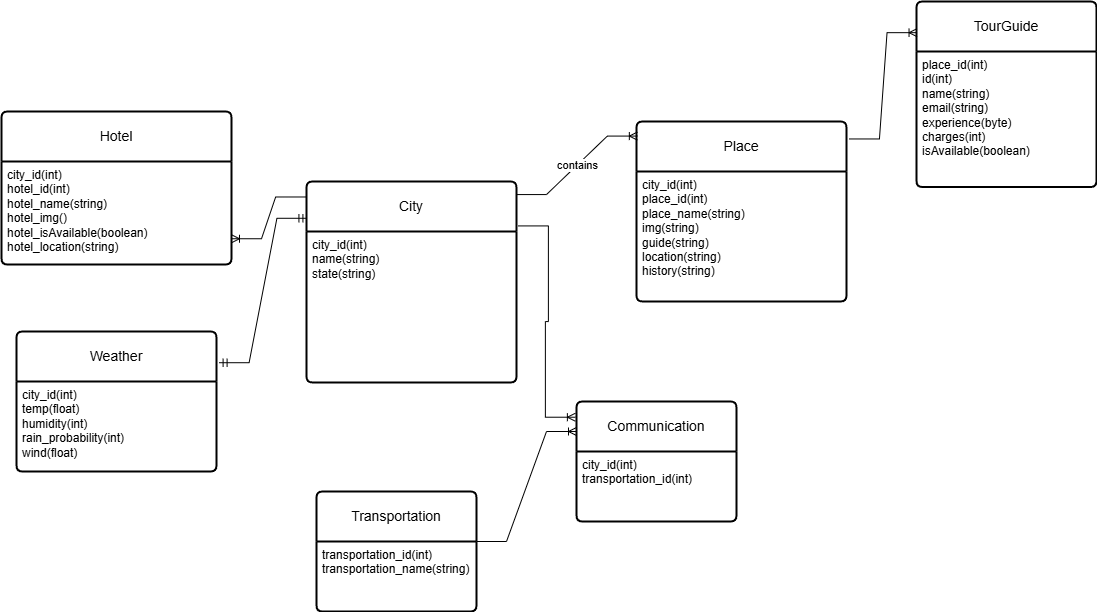

The diagram above was exported from draw.io. Its source (the exported page's mxGraphModel, read from the mxfile embedded in the PNG):
<mxGraphModel dx="2213" dy="1771" grid="1" gridSize="10" guides="1" tooltips="1" connect="1" arrows="1" fold="1" page="1" pageScale="1" pageWidth="850" pageHeight="1100" math="0" shadow="0">
  <root>
    <mxCell id="0" />
    <mxCell id="1" parent="0" />
    <mxCell id="qgudHzDLpUrmj55Vf4Xr-1" value="City" style="swimlane;childLayout=stackLayout;horizontal=1;startSize=50;horizontalStack=0;rounded=1;fontSize=14;fontStyle=0;strokeWidth=2;resizeParent=0;resizeLast=1;shadow=0;dashed=0;align=center;arcSize=4;whiteSpace=wrap;html=1;" parent="1" vertex="1">
      <mxGeometry x="-80" y="-450" width="210" height="201" as="geometry" />
    </mxCell>
    <mxCell id="qgudHzDLpUrmj55Vf4Xr-2" value="city_id(int)&lt;div&gt;name(string)&lt;div&gt;state(string)&lt;/div&gt;&lt;div&gt;&lt;br&gt;&lt;/div&gt;&lt;div&gt;&lt;br&gt;&lt;/div&gt;&lt;/div&gt;" style="align=left;strokeColor=none;fillColor=none;spacingLeft=4;fontSize=12;verticalAlign=top;resizable=0;rotatable=0;part=1;html=1;" parent="qgudHzDLpUrmj55Vf4Xr-1" vertex="1">
      <mxGeometry y="50" width="210" height="151" as="geometry" />
    </mxCell>
    <mxCell id="qgudHzDLpUrmj55Vf4Xr-3" value="Place" style="swimlane;childLayout=stackLayout;horizontal=1;startSize=50;horizontalStack=0;rounded=1;fontSize=14;fontStyle=0;strokeWidth=2;resizeParent=0;resizeLast=1;shadow=0;dashed=0;align=center;arcSize=4;whiteSpace=wrap;html=1;" parent="1" vertex="1">
      <mxGeometry x="250" y="-510" width="210" height="180" as="geometry" />
    </mxCell>
    <mxCell id="qgudHzDLpUrmj55Vf4Xr-4" value="city_id(int)&lt;div&gt;place_id(int)&lt;/div&gt;&lt;div&gt;place_name(string)&lt;div&gt;img(string)&lt;/div&gt;&lt;div&gt;guide(string)&lt;/div&gt;&lt;div&gt;location(string)&lt;/div&gt;&lt;div&gt;history(string)&lt;/div&gt;&lt;/div&gt;" style="align=left;strokeColor=none;fillColor=none;spacingLeft=4;fontSize=12;verticalAlign=top;resizable=0;rotatable=0;part=1;html=1;" parent="qgudHzDLpUrmj55Vf4Xr-3" vertex="1">
      <mxGeometry y="50" width="210" height="130" as="geometry" />
    </mxCell>
    <mxCell id="qgudHzDLpUrmj55Vf4Xr-7" value="" style="edgeStyle=entityRelationEdgeStyle;fontSize=12;html=1;endArrow=ERoneToMany;rounded=0;exitX=1;exitY=0.065;exitDx=0;exitDy=0;exitPerimeter=0;entryX=0.004;entryY=0.081;entryDx=0;entryDy=0;entryPerimeter=0;" parent="1" source="qgudHzDLpUrmj55Vf4Xr-1" target="qgudHzDLpUrmj55Vf4Xr-3" edge="1">
      <mxGeometry width="100" height="100" relative="1" as="geometry">
        <mxPoint x="320" y="-220" as="sourcePoint" />
        <mxPoint x="420" y="-320" as="targetPoint" />
      </mxGeometry>
    </mxCell>
    <mxCell id="qgudHzDLpUrmj55Vf4Xr-11" value="contains" style="edgeLabel;html=1;align=center;verticalAlign=middle;resizable=0;points=[];" parent="qgudHzDLpUrmj55Vf4Xr-7" vertex="1" connectable="0">
      <mxGeometry x="0.0132" relative="1" as="geometry">
        <mxPoint as="offset" />
      </mxGeometry>
    </mxCell>
    <mxCell id="guVa6JbLSkqTIY-enMWO-15" value="" style="edgeStyle=entityRelationEdgeStyle;fontSize=12;html=1;endArrow=ERoneToMany;rounded=0;entryX=0;entryY=0.25;entryDx=0;entryDy=0;exitX=1;exitY=0;exitDx=0;exitDy=0;" parent="1" target="guVa6JbLSkqTIY-enMWO-16" edge="1" source="guVa6JbLSkqTIY-enMWO-19">
      <mxGeometry width="100" height="100" relative="1" as="geometry">
        <mxPoint x="70" y="50" as="sourcePoint" />
        <mxPoint x="170" y="-50" as="targetPoint" />
        <Array as="points">
          <mxPoint x="120" y="20" />
        </Array>
      </mxGeometry>
    </mxCell>
    <mxCell id="guVa6JbLSkqTIY-enMWO-18" value="Transportation" style="swimlane;childLayout=stackLayout;horizontal=1;startSize=50;horizontalStack=0;rounded=1;fontSize=14;fontStyle=0;strokeWidth=2;resizeParent=0;resizeLast=1;shadow=0;dashed=0;align=center;arcSize=4;whiteSpace=wrap;html=1;" parent="1" vertex="1">
      <mxGeometry x="-70" y="-140" width="160" height="120" as="geometry" />
    </mxCell>
    <mxCell id="guVa6JbLSkqTIY-enMWO-19" value="transportation_id(int)&lt;div&gt;transportation_name(string)&lt;/div&gt;" style="align=left;strokeColor=none;fillColor=none;spacingLeft=4;fontSize=12;verticalAlign=top;resizable=0;rotatable=0;part=1;html=1;" parent="guVa6JbLSkqTIY-enMWO-18" vertex="1">
      <mxGeometry y="50" width="160" height="70" as="geometry" />
    </mxCell>
    <mxCell id="guVa6JbLSkqTIY-enMWO-20" value="Hotel" style="swimlane;childLayout=stackLayout;horizontal=1;startSize=50;horizontalStack=0;rounded=1;fontSize=14;fontStyle=0;strokeWidth=2;resizeParent=0;resizeLast=1;shadow=0;dashed=0;align=center;arcSize=4;whiteSpace=wrap;html=1;" parent="1" vertex="1">
      <mxGeometry x="-385" y="-520" width="230" height="153" as="geometry" />
    </mxCell>
    <mxCell id="guVa6JbLSkqTIY-enMWO-21" value="city_id(int)&lt;div&gt;hotel_id(int)&lt;div&gt;&lt;div&gt;hotel_name(string)&lt;/div&gt;&lt;div&gt;hotel_img()&lt;/div&gt;&lt;div&gt;hotel_isAvailable(boolean)&lt;/div&gt;&lt;/div&gt;&lt;/div&gt;&lt;div&gt;hotel_location(string)&lt;/div&gt;" style="align=left;strokeColor=none;fillColor=none;spacingLeft=4;fontSize=12;verticalAlign=top;resizable=0;rotatable=0;part=1;html=1;" parent="guVa6JbLSkqTIY-enMWO-20" vertex="1">
      <mxGeometry y="50" width="230" height="103" as="geometry" />
    </mxCell>
    <mxCell id="guVa6JbLSkqTIY-enMWO-22" value="" style="edgeStyle=entityRelationEdgeStyle;fontSize=12;html=1;endArrow=ERoneToMany;rounded=0;exitX=-0.004;exitY=0.077;exitDx=0;exitDy=0;entryX=1;entryY=0.75;entryDx=0;entryDy=0;exitPerimeter=0;" parent="1" source="qgudHzDLpUrmj55Vf4Xr-1" target="guVa6JbLSkqTIY-enMWO-21" edge="1">
      <mxGeometry width="100" height="100" relative="1" as="geometry">
        <mxPoint x="-60" y="-390" as="sourcePoint" />
        <mxPoint x="30" y="-490" as="targetPoint" />
      </mxGeometry>
    </mxCell>
    <mxCell id="guVa6JbLSkqTIY-enMWO-23" value="Weather" style="swimlane;childLayout=stackLayout;horizontal=1;startSize=50;horizontalStack=0;rounded=1;fontSize=14;fontStyle=0;strokeWidth=2;resizeParent=0;resizeLast=1;shadow=0;dashed=0;align=center;arcSize=4;whiteSpace=wrap;html=1;" parent="1" vertex="1">
      <mxGeometry x="-370" y="-300" width="200" height="140" as="geometry" />
    </mxCell>
    <mxCell id="guVa6JbLSkqTIY-enMWO-24" value="city_id(int)&lt;div&gt;temp(float)&lt;/div&gt;&lt;div&gt;humidity(int)&lt;/div&gt;&lt;div&gt;rain_probability(int)&lt;/div&gt;&lt;div&gt;wind(float)&lt;/div&gt;" style="align=left;strokeColor=none;fillColor=none;spacingLeft=4;fontSize=12;verticalAlign=top;resizable=0;rotatable=0;part=1;html=1;" parent="guVa6JbLSkqTIY-enMWO-23" vertex="1">
      <mxGeometry y="50" width="200" height="90" as="geometry" />
    </mxCell>
    <mxCell id="guVa6JbLSkqTIY-enMWO-26" value="" style="edgeStyle=entityRelationEdgeStyle;fontSize=12;html=1;endArrow=ERmandOne;startArrow=ERmandOne;rounded=0;entryX=0.002;entryY=0.183;entryDx=0;entryDy=0;entryPerimeter=0;exitX=1.013;exitY=0.223;exitDx=0;exitDy=0;exitPerimeter=0;" parent="1" edge="1" target="qgudHzDLpUrmj55Vf4Xr-1" source="guVa6JbLSkqTIY-enMWO-23">
      <mxGeometry width="100" height="100" relative="1" as="geometry">
        <mxPoint x="-160" y="-220" as="sourcePoint" />
        <mxPoint x="-70" y="-280" as="targetPoint" />
      </mxGeometry>
    </mxCell>
    <mxCell id="guVa6JbLSkqTIY-enMWO-32" value="" style="edgeStyle=entityRelationEdgeStyle;fontSize=12;html=1;endArrow=ERoneToMany;rounded=0;exitX=1.009;exitY=0.221;exitDx=0;exitDy=0;exitPerimeter=0;entryX=-0.007;entryY=0.131;entryDx=0;entryDy=0;entryPerimeter=0;" parent="1" source="qgudHzDLpUrmj55Vf4Xr-1" target="guVa6JbLSkqTIY-enMWO-16" edge="1">
      <mxGeometry width="100" height="100" relative="1" as="geometry">
        <mxPoint x="131" y="-258" as="sourcePoint" />
        <mxPoint x="380" y="-90" as="targetPoint" />
        <Array as="points">
          <mxPoint x="170" y="-200" />
          <mxPoint x="190" y="-189" />
        </Array>
      </mxGeometry>
    </mxCell>
    <mxCell id="guVa6JbLSkqTIY-enMWO-16" value="Communication" style="swimlane;childLayout=stackLayout;horizontal=1;startSize=50;horizontalStack=0;rounded=1;fontSize=14;fontStyle=0;strokeWidth=2;resizeParent=0;resizeLast=1;shadow=0;dashed=0;align=center;arcSize=4;whiteSpace=wrap;html=1;" parent="1" vertex="1">
      <mxGeometry x="190" y="-230" width="160" height="120" as="geometry" />
    </mxCell>
    <mxCell id="guVa6JbLSkqTIY-enMWO-17" value="city_id(int)&lt;div&gt;transportation_id(int)&lt;/div&gt;" style="align=left;strokeColor=none;fillColor=none;spacingLeft=4;fontSize=12;verticalAlign=top;resizable=0;rotatable=0;part=1;html=1;" parent="guVa6JbLSkqTIY-enMWO-16" vertex="1">
      <mxGeometry y="50" width="160" height="70" as="geometry" />
    </mxCell>
    <mxCell id="guVa6JbLSkqTIY-enMWO-33" value="TourGuide" style="swimlane;childLayout=stackLayout;horizontal=1;startSize=50;horizontalStack=0;rounded=1;fontSize=14;fontStyle=0;strokeWidth=2;resizeParent=0;resizeLast=1;shadow=0;dashed=0;align=center;arcSize=4;whiteSpace=wrap;html=1;" parent="1" vertex="1">
      <mxGeometry x="530" y="-630" width="180" height="185.53" as="geometry" />
    </mxCell>
    <mxCell id="guVa6JbLSkqTIY-enMWO-34" value="place_id(int)&lt;div&gt;id(int)&lt;/div&gt;&lt;div&gt;name(string)&lt;/div&gt;&lt;div&gt;email(string)&lt;/div&gt;&lt;div&gt;experience(byte)&lt;/div&gt;&lt;div&gt;charges(int)&lt;/div&gt;&lt;div&gt;isAvailable(boolean)&lt;/div&gt;" style="align=left;strokeColor=none;fillColor=none;spacingLeft=4;fontSize=12;verticalAlign=top;resizable=0;rotatable=0;part=1;html=1;" parent="guVa6JbLSkqTIY-enMWO-33" vertex="1">
      <mxGeometry y="50" width="180" height="135.53" as="geometry" />
    </mxCell>
    <mxCell id="guVa6JbLSkqTIY-enMWO-35" value="" style="edgeStyle=entityRelationEdgeStyle;fontSize=12;html=1;endArrow=ERoneToMany;rounded=0;exitX=1.014;exitY=0.097;exitDx=0;exitDy=0;exitPerimeter=0;entryX=0.003;entryY=0.168;entryDx=0;entryDy=0;entryPerimeter=0;" parent="1" source="qgudHzDLpUrmj55Vf4Xr-3" edge="1" target="guVa6JbLSkqTIY-enMWO-33">
      <mxGeometry width="100" height="100" relative="1" as="geometry">
        <mxPoint x="680" y="-460" as="sourcePoint" />
        <mxPoint x="780" y="-580" as="targetPoint" />
      </mxGeometry>
    </mxCell>
  </root>
</mxGraphModel>